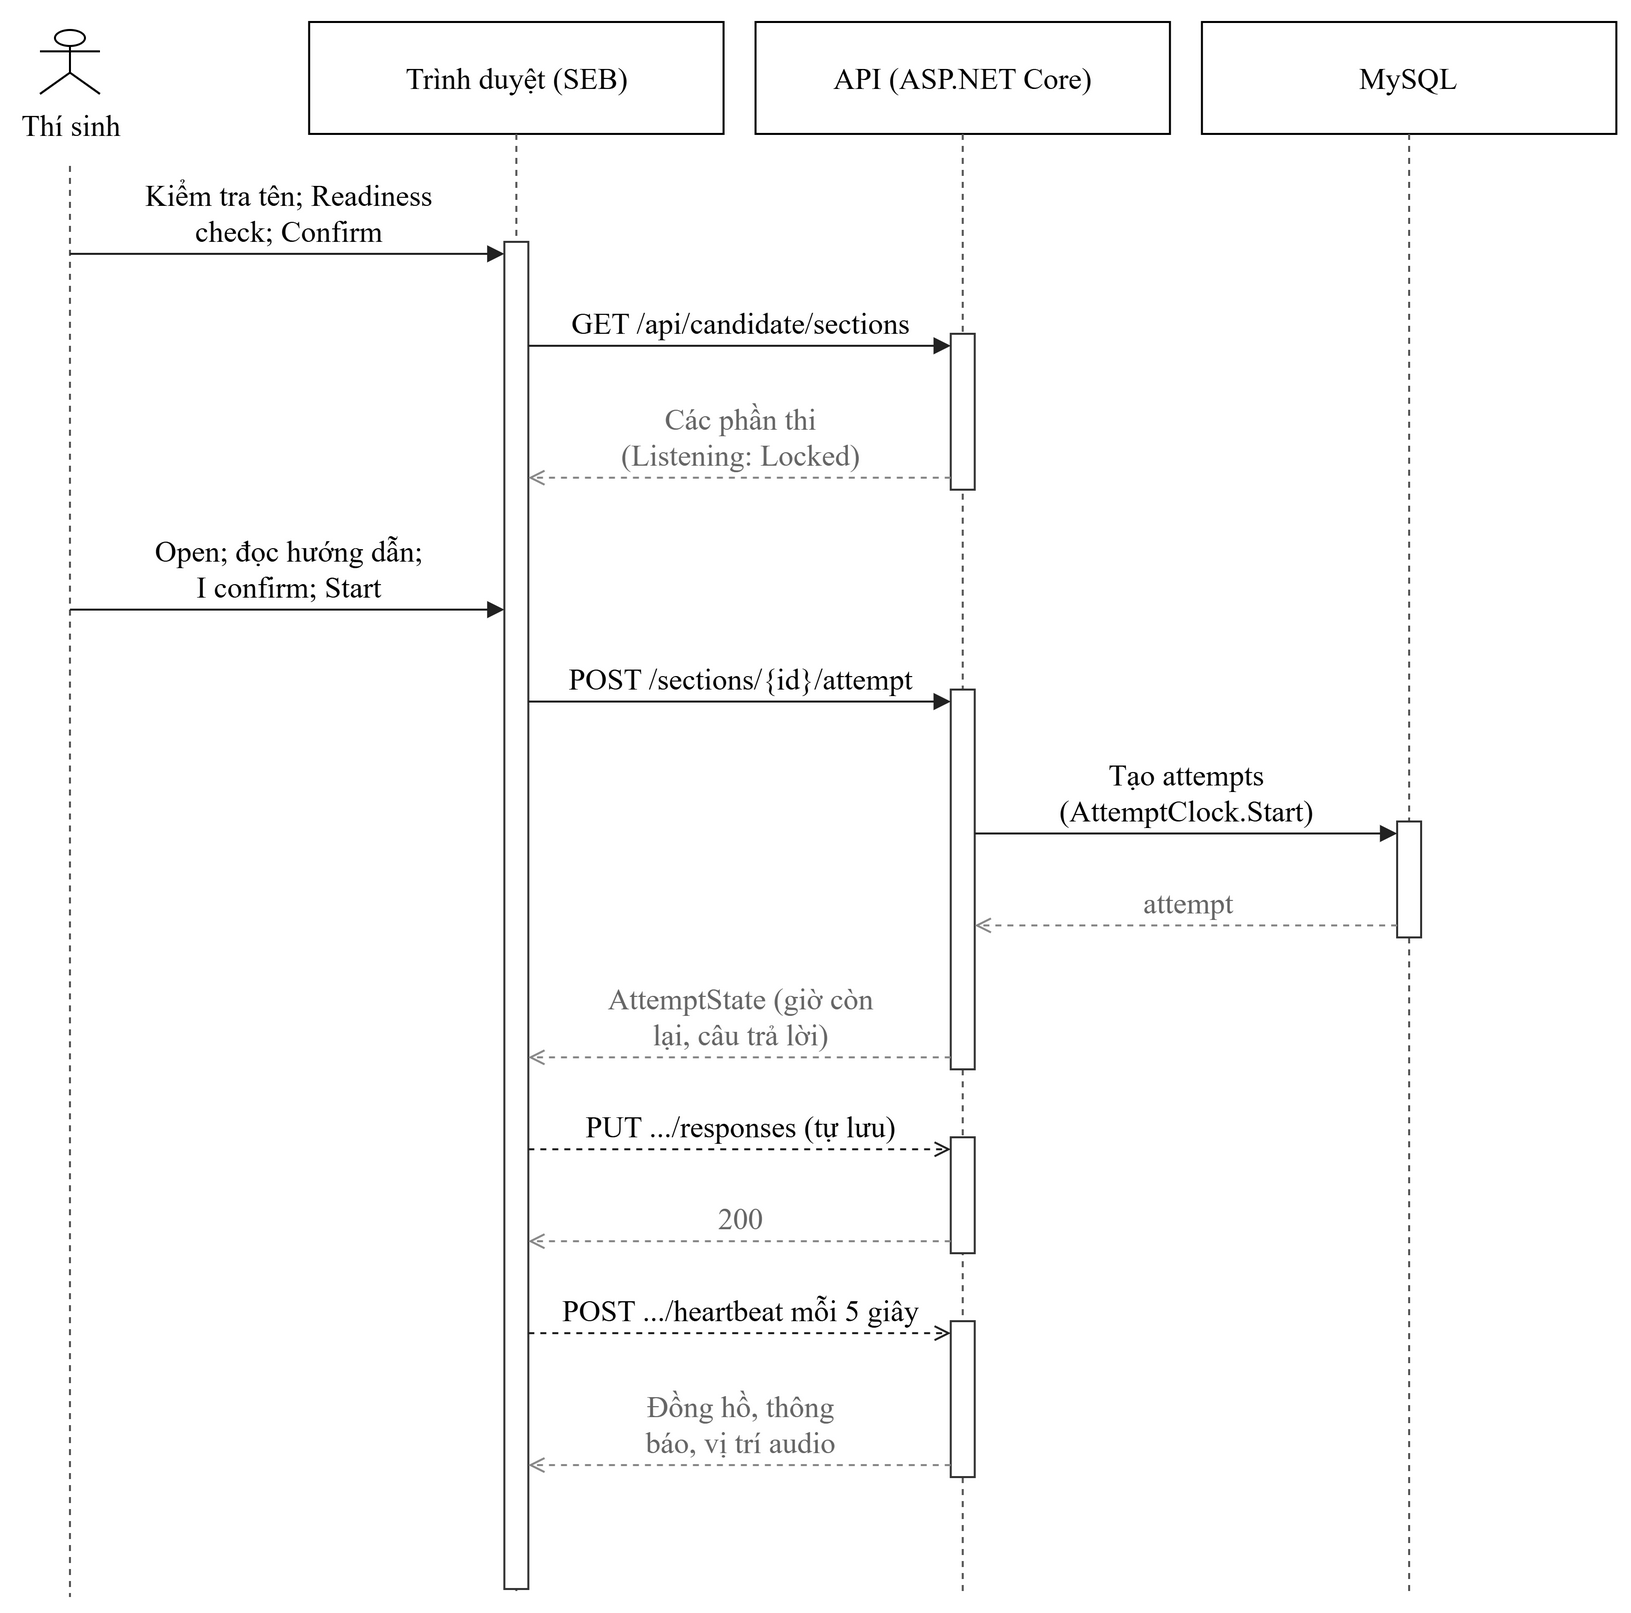

The diagram above was exported from draw.io. Its source (the exported page's mxGraphModel, read from the mxfile embedded in the PNG):
<mxGraphModel grid="0" page="0">
  <root>
    <mxCell id="0" />
    <mxCell id="1" parent="0" />
    <mxCell id="v2" value="Thí sinh" style="shape=umlActor;verticalLabelPosition=bottom;verticalAlign=top;html=1;outlineConnect=0;fontFamily=Times New Roman;fontSize=15;" vertex="1" parent="1">
      <mxGeometry x="80.0" y="4" width="30" height="32" as="geometry" />
    </mxCell>
    <mxCell id="e3" value="" style="endArrow=none;dashed=1;html=1;strokeColor=#555555;" edge="1" parent="1">
      <mxGeometry relative="1" as="geometry">
        <mxPoint x="95.0" y="72" as="sourcePoint" />
        <mxPoint x="95.0" y="788" as="targetPoint" />
      </mxGeometry>
    </mxCell>
    <mxCell id="v4" value="Trình duyệt (SEB)" style="rounded=0;whiteSpace=wrap;html=1;fontFamily=Times New Roman;fontSize=15;" vertex="1" parent="1">
      <mxGeometry x="214.66666666666669" y="0" width="207.33333333333334" height="56" as="geometry" />
    </mxCell>
    <mxCell id="e5" value="" style="endArrow=none;dashed=1;html=1;strokeColor=#555555;" edge="1" parent="1">
      <mxGeometry relative="1" as="geometry">
        <mxPoint x="318.33333333333337" y="56" as="sourcePoint" />
        <mxPoint x="318.33333333333337" y="788" as="targetPoint" />
      </mxGeometry>
    </mxCell>
    <mxCell id="v6" value="API (ASP.NET Core)" style="rounded=0;whiteSpace=wrap;html=1;fontFamily=Times New Roman;fontSize=15;" vertex="1" parent="1">
      <mxGeometry x="438.00000000000006" y="0" width="207.33333333333334" height="56" as="geometry" />
    </mxCell>
    <mxCell id="e7" value="" style="endArrow=none;dashed=1;html=1;strokeColor=#555555;" edge="1" parent="1">
      <mxGeometry relative="1" as="geometry">
        <mxPoint x="541.6666666666667" y="56" as="sourcePoint" />
        <mxPoint x="541.6666666666667" y="788" as="targetPoint" />
      </mxGeometry>
    </mxCell>
    <mxCell id="v8" value="MySQL" style="rounded=0;whiteSpace=wrap;html=1;fontFamily=Times New Roman;fontSize=15;" vertex="1" parent="1">
      <mxGeometry x="661.3333333333334" y="0" width="207.33333333333334" height="56" as="geometry" />
    </mxCell>
    <mxCell id="e9" value="" style="endArrow=none;dashed=1;html=1;strokeColor=#555555;" edge="1" parent="1">
      <mxGeometry relative="1" as="geometry">
        <mxPoint x="765.0" y="56" as="sourcePoint" />
        <mxPoint x="765.0" y="788" as="targetPoint" />
      </mxGeometry>
    </mxCell>
    <mxCell id="v10" value="" style="rounded=0;whiteSpace=wrap;html=1;fillColor=#ffffff;strokeColor=#333333;" vertex="1" parent="1">
      <mxGeometry x="535.6666666666667" y="156" width="12" height="78" as="geometry" />
    </mxCell>
    <mxCell id="v11" value="" style="rounded=0;whiteSpace=wrap;html=1;fillColor=#ffffff;strokeColor=#333333;" vertex="1" parent="1">
      <mxGeometry x="759.0" y="400" width="12" height="58" as="geometry" />
    </mxCell>
    <mxCell id="v12" value="" style="rounded=0;whiteSpace=wrap;html=1;fillColor=#ffffff;strokeColor=#333333;" vertex="1" parent="1">
      <mxGeometry x="535.6666666666667" y="334" width="12" height="190" as="geometry" />
    </mxCell>
    <mxCell id="v13" value="" style="rounded=0;whiteSpace=wrap;html=1;fillColor=#ffffff;strokeColor=#333333;" vertex="1" parent="1">
      <mxGeometry x="535.6666666666667" y="558" width="12" height="58" as="geometry" />
    </mxCell>
    <mxCell id="v14" value="" style="rounded=0;whiteSpace=wrap;html=1;fillColor=#ffffff;strokeColor=#333333;" vertex="1" parent="1">
      <mxGeometry x="535.6666666666667" y="650" width="12" height="78" as="geometry" />
    </mxCell>
    <mxCell id="v15" value="" style="rounded=0;whiteSpace=wrap;html=1;fillColor=#ffffff;strokeColor=#333333;" vertex="1" parent="1">
      <mxGeometry x="312.33333333333337" y="110" width="12" height="674" as="geometry" />
    </mxCell>
    <mxCell id="e16" value="Kiểm tra tên; Readiness&#10;check; Confirm" style="endArrow=block;endFill=1;html=1;rounded=0;strokeColor=#222222;fontFamily=Times New Roman;fontSize=15;labelBackgroundColor=#ffffff;verticalAlign=bottom;" edge="1" parent="1">
      <mxGeometry relative="1" as="geometry">
        <mxPoint x="95.0" y="116" as="sourcePoint" />
        <mxPoint x="312.33333333333337" y="116" as="targetPoint" />
      </mxGeometry>
    </mxCell>
    <mxCell id="e17" value="GET /api/candidate/sections" style="endArrow=block;endFill=1;html=1;rounded=0;strokeColor=#222222;fontFamily=Times New Roman;fontSize=15;labelBackgroundColor=#ffffff;verticalAlign=bottom;" edge="1" parent="1">
      <mxGeometry relative="1" as="geometry">
        <mxPoint x="324.33333333333337" y="162" as="sourcePoint" />
        <mxPoint x="535.6666666666667" y="162" as="targetPoint" />
      </mxGeometry>
    </mxCell>
    <mxCell id="e18" value="Các phần thi&#10;(Listening: Locked)" style="endArrow=open;dashed=1;html=1;rounded=0;strokeColor=#888888;fontColor=#666666;fontFamily=Times New Roman;fontSize=15;labelBackgroundColor=#ffffff;verticalAlign=bottom;" edge="1" parent="1">
      <mxGeometry relative="1" as="geometry">
        <mxPoint x="535.6666666666667" y="228" as="sourcePoint" />
        <mxPoint x="324.33333333333337" y="228" as="targetPoint" />
      </mxGeometry>
    </mxCell>
    <mxCell id="e19" value="Open; đọc hướng dẫn;&#10;I confirm; Start" style="endArrow=block;endFill=1;html=1;rounded=0;strokeColor=#222222;fontFamily=Times New Roman;fontSize=15;labelBackgroundColor=#ffffff;verticalAlign=bottom;" edge="1" parent="1">
      <mxGeometry relative="1" as="geometry">
        <mxPoint x="95.0" y="294" as="sourcePoint" />
        <mxPoint x="312.33333333333337" y="294" as="targetPoint" />
      </mxGeometry>
    </mxCell>
    <mxCell id="e20" value="POST /sections/{id}/attempt" style="endArrow=block;endFill=1;html=1;rounded=0;strokeColor=#222222;fontFamily=Times New Roman;fontSize=15;labelBackgroundColor=#ffffff;verticalAlign=bottom;" edge="1" parent="1">
      <mxGeometry relative="1" as="geometry">
        <mxPoint x="324.33333333333337" y="340" as="sourcePoint" />
        <mxPoint x="535.6666666666667" y="340" as="targetPoint" />
      </mxGeometry>
    </mxCell>
    <mxCell id="e21" value="Tạo attempts&#10;(AttemptClock.Start)" style="endArrow=block;endFill=1;html=1;rounded=0;strokeColor=#222222;fontFamily=Times New Roman;fontSize=15;labelBackgroundColor=#ffffff;verticalAlign=bottom;" edge="1" parent="1">
      <mxGeometry relative="1" as="geometry">
        <mxPoint x="547.6666666666667" y="406" as="sourcePoint" />
        <mxPoint x="759.0" y="406" as="targetPoint" />
      </mxGeometry>
    </mxCell>
    <mxCell id="e22" value="attempt" style="endArrow=open;dashed=1;html=1;rounded=0;strokeColor=#888888;fontColor=#666666;fontFamily=Times New Roman;fontSize=15;labelBackgroundColor=#ffffff;verticalAlign=bottom;" edge="1" parent="1">
      <mxGeometry relative="1" as="geometry">
        <mxPoint x="759.0" y="452" as="sourcePoint" />
        <mxPoint x="547.6666666666667" y="452" as="targetPoint" />
      </mxGeometry>
    </mxCell>
    <mxCell id="e23" value="AttemptState (giờ còn&#10;lại, câu trả lời)" style="endArrow=open;dashed=1;html=1;rounded=0;strokeColor=#888888;fontColor=#666666;fontFamily=Times New Roman;fontSize=15;labelBackgroundColor=#ffffff;verticalAlign=bottom;" edge="1" parent="1">
      <mxGeometry relative="1" as="geometry">
        <mxPoint x="535.6666666666667" y="518" as="sourcePoint" />
        <mxPoint x="324.33333333333337" y="518" as="targetPoint" />
      </mxGeometry>
    </mxCell>
    <mxCell id="e24" value="PUT .../responses (tự lưu)" style="endArrow=open;dashed=1;html=1;rounded=0;strokeColor=#222222;fontFamily=Times New Roman;fontSize=15;labelBackgroundColor=#ffffff;verticalAlign=bottom;" edge="1" parent="1">
      <mxGeometry relative="1" as="geometry">
        <mxPoint x="324.33333333333337" y="564" as="sourcePoint" />
        <mxPoint x="535.6666666666667" y="564" as="targetPoint" />
      </mxGeometry>
    </mxCell>
    <mxCell id="e25" value="200" style="endArrow=open;dashed=1;html=1;rounded=0;strokeColor=#888888;fontColor=#666666;fontFamily=Times New Roman;fontSize=15;labelBackgroundColor=#ffffff;verticalAlign=bottom;" edge="1" parent="1">
      <mxGeometry relative="1" as="geometry">
        <mxPoint x="535.6666666666667" y="610" as="sourcePoint" />
        <mxPoint x="324.33333333333337" y="610" as="targetPoint" />
      </mxGeometry>
    </mxCell>
    <mxCell id="e26" value="POST .../heartbeat mỗi 5 giây" style="endArrow=open;dashed=1;html=1;rounded=0;strokeColor=#222222;fontFamily=Times New Roman;fontSize=15;labelBackgroundColor=#ffffff;verticalAlign=bottom;" edge="1" parent="1">
      <mxGeometry relative="1" as="geometry">
        <mxPoint x="324.33333333333337" y="656" as="sourcePoint" />
        <mxPoint x="535.6666666666667" y="656" as="targetPoint" />
      </mxGeometry>
    </mxCell>
    <mxCell id="e27" value="Đồng hồ, thông&#10;báo, vị trí audio" style="endArrow=open;dashed=1;html=1;rounded=0;strokeColor=#888888;fontColor=#666666;fontFamily=Times New Roman;fontSize=15;labelBackgroundColor=#ffffff;verticalAlign=bottom;" edge="1" parent="1">
      <mxGeometry relative="1" as="geometry">
        <mxPoint x="535.6666666666667" y="722" as="sourcePoint" />
        <mxPoint x="324.33333333333337" y="722" as="targetPoint" />
      </mxGeometry>
    </mxCell>
  </root>
</mxGraphModel>